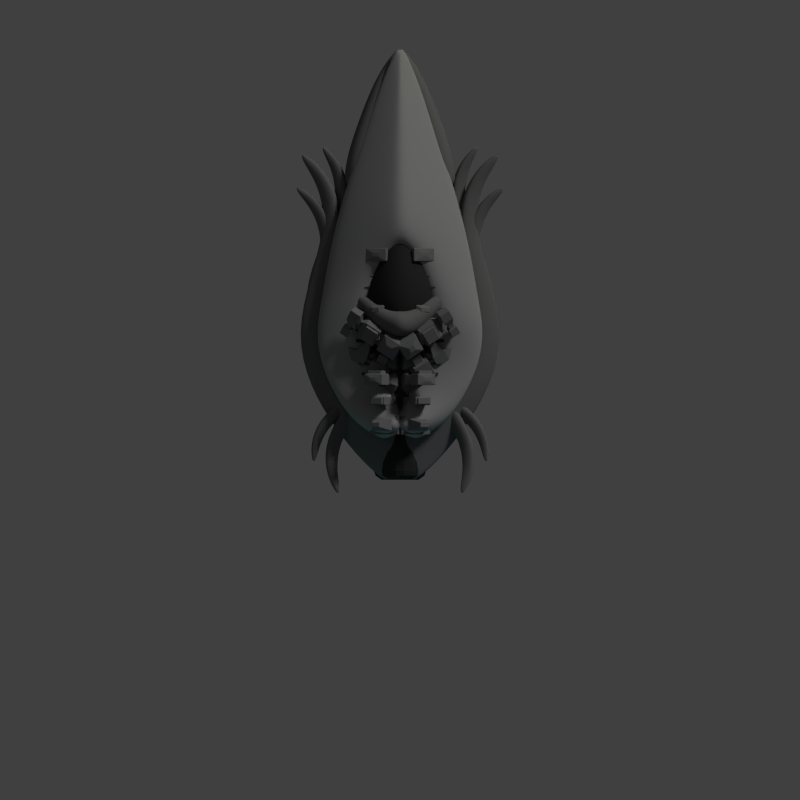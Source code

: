 # Source: gascraft.blend  (saved by Blender 2.69.0; exported with 4.5.12 LTS)
import bpy
from mathutils import Matrix  # noqa: F401  (used for matrix-valued properties, if any)

bpy.ops.wm.read_factory_settings(use_empty=True)
scene = bpy.context.scene
scene.name = 'Scene'

# ---- collections
col_collection_1 = bpy.data.collections.new('Collection 1'); scene.collection.children.link(col_collection_1)

# ---- materials (node trees are filled in below, after node groups)
mat_material = bpy.data.materials.new('Material')
mat_material.alpha_threshold = 0.0
mat_material.use_transparent_shadow = False
mat_material.diffuse_color = (0.1282, 0.1282, 0.1282, 1.0)
mat_material.roughness = 0.5
mat_material.specular_intensity = 0.6084
mat_material.line_color = (0.0, 0.0, 0.0, 1.0)
mat_material_002 = bpy.data.materials.new('Material.002')
mat_material_002.alpha_threshold = 0.0
mat_material_002.use_transparent_shadow = False
mat_material_002.diffuse_color = (0.1473, 0.1473, 0.1473, 1.0)
mat_material_002.roughness = 0.5
mat_material_002.specular_intensity = 0.2349
mat_material_002.line_color = (0.0, 0.0, 0.0, 1.0)
mat_material_001 = bpy.data.materials.new('Material.001')
mat_material_001.alpha_threshold = 0.0
mat_material_001.use_transparent_shadow = False
mat_material_001.diffuse_color = (0.04696, 0.04696, 0.04696, 1.0)
mat_material_001.roughness = 0.5
mat_material_001.specular_intensity = 0.4398
mat_material_001.line_color = (0.0, 0.0, 0.0, 1.0)
mat_material_003 = bpy.data.materials.new('Material.003')
mat_material_003.alpha_threshold = 0.0
mat_material_003.use_transparent_shadow = False
mat_material_003.diffuse_color = (0.02721, 0.02721, 0.02721, 1.0)
mat_material_003.roughness = 0.5
mat_material_003.specular_intensity = 0.03012
mat_material_003.line_color = (0.0, 0.0, 0.0, 1.0)
mat_material_004 = bpy.data.materials.new('Material.004')
mat_material_004.alpha_threshold = 0.0
mat_material_004.use_transparent_shadow = False
mat_material_004.diffuse_color = (0.2738, 0.2738, 0.2738, 1.0)
mat_material_004.roughness = 0.5
mat_material_004.line_color = (0.0, 0.0, 0.0, 1.0)

# ---- material node trees

# ---- world
world_world = bpy.data.worlds.new('World'); scene.world = world_world
world_world.color = (0.05088, 0.05088, 0.05088)
world_world.use_sun_shadow = False
world_world.sun_shadow_jitter_overblur = 0.0
world_world.cycles.sampling_method = 'MANUAL'
world_world.cycles.sample_map_resolution = 256

# ---- cameras
cam_camera = bpy.data.cameras.new('Camera')
cam_camera.type = 'ORTHO'
cam_camera.clip_end = 100.0
cam_camera.lens = 35.0
cam_camera.sensor_width = 32.0
cam_camera.sensor_height = 18.0
cam_camera.ortho_scale = 18.1
cam_camera.dof.focus_distance = 0.0
cam_camera.dof.aperture_fstop = 128.0

# ---- lights
light_point_000 = bpy.data.lights.new('Point.000', 'POINT')
light_point_000.color = (0.8, 0.8771, 1.0)
light_point_000.transmission_factor = 0.0
light_point_000.energy = 100.0
light_point_000.shadow_buffer_clip_start = 0.5
light_point_000.shadow_soft_size = 0.1
light_point_000.shadow_maximum_resolution = 0.006
light_point_000.use_absolute_resolution = True
light_point_000.cycles.use_multiple_importance_sampling = False
light_point_004 = bpy.data.lights.new('Point.004', 'POINT')
light_point_004.color = (1.0, 0.9168, 0.0)
light_point_004.transmission_factor = 0.0
light_point_004.energy = 100.0
light_point_004.shadow_buffer_clip_start = 0.5
light_point_004.shadow_soft_size = 0.1
light_point_004.shadow_maximum_resolution = 0.006
light_point_004.use_absolute_resolution = True
light_point_004.cycles.use_multiple_importance_sampling = False
light_point_002 = bpy.data.lights.new('Point.002', 'POINT')
light_point_002.color = (0.0, 1.0, 0.432)
light_point_002.transmission_factor = 0.0
light_point_002.energy = 100.0
light_point_002.shadow_buffer_clip_start = 0.5
light_point_002.shadow_soft_size = 0.1
light_point_002.shadow_maximum_resolution = 0.006
light_point_002.use_absolute_resolution = True
light_point_002.cycles.use_multiple_importance_sampling = False
light_point_001 = bpy.data.lights.new('Point.001', 'POINT')
light_point_001.color = (0.0, 0.2824, 1.0)
light_point_001.transmission_factor = 0.0
light_point_001.energy = 100.0
light_point_001.shadow_buffer_clip_start = 0.5
light_point_001.shadow_soft_size = 0.1
light_point_001.shadow_maximum_resolution = 0.006
light_point_001.use_absolute_resolution = True
light_point_001.cycles.use_multiple_importance_sampling = False
light_sun = bpy.data.lights.new('Sun', 'SUN')
light_sun.transmission_factor = 0.0
light_sun.angle = 0.1993
light_sun.energy = 1.5
light_sun.shadow_buffer_clip_start = 0.5
light_sun.shadow_soft_size = 0.1
light_sun.shadow_cascade_max_distance = 1000.0
light_sun.cycles.use_multiple_importance_sampling = False

# ---- meshes
me_cube_019 = bpy.data.meshes.new('Cube.019')
me_cube_019.from_pydata([(-0.8624, -1.727, -0.6279), (-0.9276, -0.6603, -0.5231), (0.1369, -1.269, -1.091), (-0.4495, -2.046, -1.042), (-0.8609, -1.704, -0.5069), (-0.9038, -0.6582, -0.4022), (0.3292, -1.252, -0.1147), (-0.4368, -1.862, -0.06515), (-0.7786, -0.601, -0.5368), (0.07276, -1.088, -0.9909), (-0.7596, -0.5994, -0.4401), (0.2265, -1.074, -0.2102), (-0.3315, -3.403, -0.3738), (0.2205, -3.162, -0.6726), (-0.3307, -3.391, -0.3097), (0.2272, -3.064, -0.1557), (1.677, -4.046, -0.3834), (1.998, -4.052, -0.6328), (1.678, -4.034, -0.3194), (2.005, -3.954, -0.1159), (1.884, -5.181, -0.1977), (2.039, -5.175, -0.2606), (1.884, -5.178, -0.183), (2.041, -5.152, -0.1415)], [], [(4, 5, 1, 0), (2, 1, 8, 9), (6, 7, 3, 2), (0, 3, 13, 12), (0, 1, 2, 3), (7, 6, 5, 4), (10, 11, 9, 8), (6, 2, 9, 11), (5, 6, 11, 10), (1, 5, 10, 8), (12, 13, 17, 16), (7, 4, 14, 15), (3, 7, 15, 13), (4, 0, 12, 14), (16, 17, 21, 20), (15, 14, 18, 19), (13, 15, 19, 17), (14, 12, 16, 18), (23, 22, 20, 21), (19, 18, 22, 23), (17, 19, 23, 21), (18, 16, 20, 22)])
me_cube_019.polygons.foreach_set('use_smooth', [True] * 22)
me_cube_019.materials.append(mat_material)
me_cube_019.use_remesh_preserve_volume = False
me_cube_019.use_remesh_preserve_attributes = False
me_cube_019.use_mirror_vertex_groups = False
me_cube_019.update()
me_cube_018 = bpy.data.meshes.new('Cube.018')
me_cube_018.from_pydata([(-0.06648, -0.8126, -0.6651), (0.3703, 0.3787, -0.5407), (1.238, -0.7902, -1.215), (0.2307, -1.356, -1.157), (-0.0539, -0.7885, -0.5215), (0.3972, 0.3696, -0.3971), (1.455, -0.8633, -0.05585), (0.3323, -1.162, 0.002939), (0.5606, 0.3722, -0.557), (1.255, -0.5626, -1.096), (0.5821, 0.3649, -0.4422), (1.428, -0.6211, -0.1693), (-0.2864, -2.888, -0.3634), (0.4285, -2.888, -0.7182), (-0.2798, -2.875, -0.2874), (0.4822, -2.785, -0.1045), (1.592, -4.544, -0.3749), (1.938, -4.702, -0.6709), (1.598, -4.531, -0.2989), (1.992, -4.599, -0.05728), (1.277, -5.876, -0.1545), (1.449, -5.943, -0.2291), (1.278, -5.873, -0.1369), (1.461, -5.919, -0.08764)], [], [(4, 5, 1, 0), (2, 1, 8, 9), (6, 7, 3, 2), (0, 3, 13, 12), (0, 1, 2, 3), (7, 6, 5, 4), (10, 11, 9, 8), (6, 2, 9, 11), (5, 6, 11, 10), (1, 5, 10, 8), (12, 13, 17, 16), (7, 4, 14, 15), (3, 7, 15, 13), (4, 0, 12, 14), (16, 17, 21, 20), (15, 14, 18, 19), (13, 15, 19, 17), (14, 12, 16, 18), (23, 22, 20, 21), (19, 18, 22, 23), (17, 19, 23, 21), (18, 16, 20, 22)])
me_cube_018.polygons.foreach_set('use_smooth', [True] * 22)
me_cube_018.materials.append(mat_material)
me_cube_018.use_remesh_preserve_volume = False
me_cube_018.use_remesh_preserve_attributes = False
me_cube_018.use_mirror_vertex_groups = False
me_cube_018.update()
me_cube_017 = bpy.data.meshes.new('Cube.017')
me_cube_017.from_pydata([(1.077, -3.545, -0.6651), (0.09823, -4.353, -0.5407), (-0.06011, -2.905, -1.215), (1.096, -2.926, -1.157), (1.054, -3.56, -0.5215), (0.0796, -4.331, -0.3971), (-0.2106, -2.732, -0.05585), (0.9094, -3.043, 0.002939), (-0.06266, -4.251, -0.557), (-0.1893, -3.093, -1.096), (-0.07756, -4.234, -0.4422), (-0.3096, -2.955, -0.1693), (2.315, -1.866, -0.3634), (1.699, -1.504, -0.7182), (2.303, -1.874, -0.2874), (1.6, -1.566, -0.1045), (1.532, 0.5121, -0.3749), (1.312, 0.8239, -0.6709), (1.52, 0.5044, -0.2989), (1.214, 0.7621, -0.05728), (2.477, 1.502, -0.1545), (2.362, 1.648, -0.2291), (2.474, 1.501, -0.1369), (2.34, 1.633, -0.08764)], [], [(4, 5, 1, 0), (2, 1, 8, 9), (6, 7, 3, 2), (0, 3, 13, 12), (0, 1, 2, 3), (7, 6, 5, 4), (10, 11, 9, 8), (6, 2, 9, 11), (5, 6, 11, 10), (1, 5, 10, 8), (12, 13, 17, 16), (7, 4, 14, 15), (3, 7, 15, 13), (4, 0, 12, 14), (16, 17, 21, 20), (15, 14, 18, 19), (13, 15, 19, 17), (14, 12, 16, 18), (23, 22, 20, 21), (19, 18, 22, 23), (17, 19, 23, 21), (18, 16, 20, 22)])
me_cube_017.polygons.foreach_set('use_smooth', [True] * 22)
me_cube_017.materials.append(mat_material)
me_cube_017.use_remesh_preserve_volume = False
me_cube_017.use_remesh_preserve_attributes = False
me_cube_017.use_mirror_vertex_groups = False
me_cube_017.update()
me_cube_016 = bpy.data.meshes.new('Cube.016')
me_cube_016.from_pydata([(1.655, -3.79, -0.6655), (0.8826, -4.799, -0.5408), (0.4007, -3.422, -1.216), (1.533, -3.181, -1.158), (1.636, -3.809, -0.5216), (0.8595, -4.782, -0.3971), (0.2148, -3.288, -0.05522), (1.378, -3.337, 0.003665), (0.7026, -4.736, -0.5572), (0.3172, -3.635, -1.097), (0.6841, -4.723, -0.4422), (0.1685, -3.527, -0.1689), (2.484, -1.871, -0.3633), (1.8, -1.657, -0.7186), (2.474, -1.881, -0.2872), (1.718, -1.74, -0.104), (1.181, 0.2724, -0.3748), (0.8968, 0.5271, -0.6713), (1.171, 0.2621, -0.2987), (0.8147, 0.4445, -0.05666), (1.879, 1.453, -0.154), (1.735, 1.568, -0.2288), (1.877, 1.45, -0.1364), (1.716, 1.549, -0.08707)], [], [(4, 5, 1, 0), (2, 1, 8, 9), (6, 7, 3, 2), (0, 3, 13, 12), (0, 1, 2, 3), (7, 6, 5, 4), (10, 11, 9, 8), (6, 2, 9, 11), (5, 6, 11, 10), (1, 5, 10, 8), (12, 13, 17, 16), (7, 4, 14, 15), (3, 7, 15, 13), (4, 0, 12, 14), (16, 17, 21, 20), (15, 14, 18, 19), (13, 15, 19, 17), (14, 12, 16, 18), (23, 22, 20, 21), (19, 18, 22, 23), (17, 19, 23, 21), (18, 16, 20, 22)])
me_cube_016.polygons.foreach_set('use_smooth', [True] * 22)
me_cube_016.materials.append(mat_material)
me_cube_016.use_remesh_preserve_volume = False
me_cube_016.use_remesh_preserve_attributes = False
me_cube_016.use_mirror_vertex_groups = False
me_cube_016.update()
me_cube_015 = bpy.data.meshes.new('Cube.015')
me_cube_015.from_pydata([(1.458, -5.126, -0.6849), (0.3846, -6.267, -0.5312), (-0.03442, -4.519, -1.363), (1.384, -4.365, -1.292), (1.432, -5.147, -0.5075), (0.3585, -6.244, -0.354), (-0.2456, -4.331, 0.06745), (1.175, -4.536, 0.14), (0.1717, -6.168, -0.5514), (-0.1634, -4.77, -1.217), (0.1508, -6.149, -0.4096), (-0.3323, -4.619, -0.07262), (2.714, -2.877, -0.3123), (1.902, -2.529, -0.7504), (2.7, -2.888, -0.2185), (1.791, -2.62, 0.007372), (1.384, -0.08545, -0.3265), (1.067, 0.2624, -0.692), (1.37, -0.09672, -0.2326), (0.9559, 0.1714, 0.06568), (2.387, 1.275, -0.05431), (2.225, 1.435, -0.1465), (2.384, 1.272, -0.03267), (2.199, 1.414, 0.0282)], [], [(4, 5, 1, 0), (2, 1, 8, 9), (6, 7, 3, 2), (0, 3, 13, 12), (0, 1, 2, 3), (7, 6, 5, 4), (10, 11, 9, 8), (6, 2, 9, 11), (5, 6, 11, 10), (1, 5, 10, 8), (12, 13, 17, 16), (7, 4, 14, 15), (3, 7, 15, 13), (4, 0, 12, 14), (16, 17, 21, 20), (15, 14, 18, 19), (13, 15, 19, 17), (14, 12, 16, 18), (23, 22, 20, 21), (19, 18, 22, 23), (17, 19, 23, 21), (18, 16, 20, 22)])
me_cube_015.polygons.foreach_set('use_smooth', [True] * 22)
me_cube_015.materials.append(mat_material)
me_cube_015.use_remesh_preserve_volume = False
me_cube_015.use_remesh_preserve_attributes = False
me_cube_015.use_mirror_vertex_groups = False
me_cube_015.update()
me_cube_014 = bpy.data.meshes.new('Cube.014')
me_cube_014.from_pydata([(-0.3452, -0.247, -0.3535), (-0.3452, 0.0444, -0.3535), (0.1096, 0.0444, -0.1502), (0.1096, -0.247, -0.1502), (-0.5485, -0.247, 0.1013), (-0.5485, 0.0444, 0.1013), (-0.09372, 0.0444, 0.3046), (-0.09372, -0.247, 0.3046), (-0.5148, -0.1788, 0.3119), (-0.5148, -0.0239, 0.3119), (-0.2731, -0.0239, 0.4199), (-0.2731, -0.1788, 0.4199), (-0.5633, -0.1788, 0.4205), (-0.5633, -0.0239, 0.4205), (-0.3217, -0.0239, 0.5285), (-0.3217, -0.1788, 0.5285), (-0.6429, -0.2298, 0.3849), (-0.6429, 0.02711, 0.3849), (-0.2421, 0.02711, 0.5641), (-0.2421, -0.2298, 0.5641), (-0.8031, -0.2298, 0.7433), (-0.8031, 0.02711, 0.7433), (-0.4023, 0.02711, 0.9225), (-0.4023, -0.2298, 0.9225), (-0.3127, -0.247, -0.2685), (0.02455, -0.247, -0.1177), (-0.4635, -0.247, 0.06881), (-0.1262, -0.247, 0.2196), (-0.3127, -0.3236, -0.2685), (0.02455, -0.3236, -0.1177), (-0.4635, -0.3236, 0.06881), (-0.1262, -0.3236, 0.2196), (-0.3479, -0.3236, -0.3605), (0.1166, -0.3236, -0.1529), (-0.5555, -0.3236, 0.104), (-0.09104, -0.3236, 0.3116), (-0.3479, -0.6159, -0.3605), (0.1166, -0.6159, -0.1529), (-0.5555, -0.6159, 0.104), (-0.09104, -0.6159, 0.3116), (-0.2909, -0.7968, -0.2112), (-0.03271, -0.7968, -0.09583), (-0.4063, -0.7968, 0.04692), (-0.1481, -0.7968, 0.1623), (-0.2909, -0.943, -0.2112), (-0.03271, -0.943, -0.09583), (-0.4063, -0.943, 0.04692), (-0.1481, -0.943, 0.1623), (-0.3107, -0.943, -0.2632), (0.01927, -0.943, -0.1157), (-0.4582, -0.943, 0.06679), (-0.1282, -0.943, 0.2143), (-0.3107, -1.152, -0.2632), (0.01927, -1.152, -0.1157), (-0.4582, -1.152, 0.06679), (-0.1282, -1.152, 0.2143), (-0.2538, -1.152, -0.1142), (-0.1298, -1.152, -0.05874), (-0.3092, -1.152, 0.009833), (-0.1852, -1.152, 0.06526), (-0.2538, -1.507, -0.1142), (-0.1298, -1.507, -0.05874), (-0.3092, -1.507, 0.009833), (-0.1852, -1.507, 0.06526), (-0.3692, -1.507, -0.4162), (0.1723, -1.507, -0.1742), (-0.6112, -1.507, 0.1253), (-0.06976, -1.507, 0.3673), (-0.3692, -1.848, -0.4162), (0.1723, -1.848, -0.1742), (-0.6112, -1.848, 0.1253), (-0.06976, -1.848, 0.3673), (-0.2963, -1.848, -0.2255), (-0.01844, -1.848, -0.1013), (-0.4205, -1.848, 0.05238), (-0.1426, -1.848, 0.1766), (-0.2963, -1.917, -0.2255), (-0.01844, -1.917, -0.1013), (-0.4205, -1.917, 0.05238), (-0.1426, -1.917, 0.1766), (-0.3311, -1.917, -0.3166), (0.0727, -1.917, -0.1361), (-0.5117, -1.917, 0.08721), (-0.1078, -1.917, 0.2677), (-0.3311, -2.175, -0.3166), (0.0727, -2.175, -0.1361), (-0.5117, -2.175, 0.08721), (-0.1078, -2.175, 0.2677), (-0.2568, -2.432, -0.1221), (-0.1219, -2.432, -0.06176), (-0.3171, -2.432, 0.01285), (-0.1822, -2.432, 0.07315), (-0.2568, -2.509, -0.1221), (-0.1219, -2.509, -0.06176), (-0.3171, -2.509, 0.01285), (-0.1822, -2.509, 0.07315), (-0.2892, -2.509, -0.2069), (-0.03706, -2.509, -0.09417), (-0.4019, -2.509, 0.04526), (-0.1498, -2.509, 0.158), (-0.2892, -2.662, -0.2069), (-0.03706, -2.662, -0.09417), (-0.4019, -2.662, 0.04526), (-0.1498, -2.662, 0.158), (-0.3429, -2.78, -0.3473), (0.1034, -2.78, -0.1478), (-0.5423, -2.78, 0.09892), (-0.0961, -2.78, 0.2984), (-0.3429, -3.066, -0.3473), (0.1034, -3.066, -0.1478), (-0.5423, -3.066, 0.09892), (-0.0961, -3.066, 0.2984), (-0.2764, -3.281, -0.1733), (-0.07067, -3.281, -0.08133), (-0.3683, -3.281, 0.03242), (-0.1626, -3.281, 0.1244), (-0.2764, -3.386, -0.1733), (-0.07067, -3.386, -0.08133), (-0.3683, -3.386, 0.03242), (-0.1626, -3.386, 0.1244), (-0.3874, -3.386, -0.4639), (0.2199, -3.386, -0.1924), (-0.6589, -3.386, 0.1435), (-0.05155, -3.386, 0.415), (-0.3874, -3.796, -0.4639), (0.2199, -3.796, -0.1924), (-0.6589, -3.796, 0.1435), (-0.05155, -3.796, 0.415), (-0.336, -3.796, -0.3294), (0.08548, -3.796, -0.141), (-0.5244, -3.796, 0.09209), (-0.1029, -3.796, 0.2805), (-0.336, -3.845, -0.3294), (0.08548, -3.845, -0.141), (-0.5244, -3.845, 0.09209), (-0.1029, -3.845, 0.2805), (-0.2618, -4.005, -0.1351), (-0.1089, -4.005, -0.06673), (-0.3301, -4.005, 0.01782), (-0.1772, -4.005, 0.08616), (-0.2618, -4.165, -0.1351), (-0.1089, -4.165, -0.06673), (-0.3301, -4.165, 0.01782), (-0.1772, -4.165, 0.08616), (-0.332, -4.165, -0.319), (0.07506, -4.165, -0.137), (-0.514, -4.165, 0.08811), (-0.1069, -4.165, 0.2701), (-0.332, -4.423, -0.319), (0.07506, -4.423, -0.137), (-0.514, -4.423, 0.08811), (-0.1069, -4.423, 0.2701), (-0.2723, -4.481, -0.1626), (-0.0813, -4.481, -0.07726), (-0.3577, -4.481, 0.02835), (-0.1667, -4.481, 0.1137), (-0.2823, 0.2184, -0.189), (-0.05498, 0.2184, -0.08732), (-0.384, 0.2184, 0.03841), (-0.1566, 0.2184, 0.14), (-0.2823, 0.2949, -0.189), (-0.05498, 0.2949, -0.08732), (-0.384, 0.2949, 0.03841), (-0.1566, 0.2949, 0.14), (-0.309, 0.2949, -0.2586), (0.01464, 0.2949, -0.1139), (-0.4536, 0.2949, 0.06502), (-0.13, 0.2949, 0.2097), (-0.309, 0.4759, -0.2586), (0.01464, 0.4759, -0.1139), (-0.4536, 0.4759, 0.06502), (-0.13, 0.4759, 0.2097), (-0.2802, 0.4759, -0.1833), (-0.06066, 0.4759, -0.08515), (-0.3783, 0.4759, 0.03624), (-0.1588, 0.4759, 0.1344), (-0.2802, 0.5316, -0.1833), (-0.06066, 0.5316, -0.08515), (-0.3783, 0.5316, 0.03624), (-0.1588, 0.5316, 0.1344), (-0.3134, 0.5316, -0.2702), (0.02626, 0.5316, -0.1184), (-0.4652, 0.5316, 0.06946), (-0.1256, 0.5316, 0.2213), (-0.3134, 0.7195, -0.2702), (0.02626, 0.7195, -0.1184), (-0.4652, 0.7195, 0.06946), (-0.1256, 0.7195, 0.2213), (-0.3946, 0.7195, -0.4827), (0.2388, 0.7195, -0.1996), (-0.6778, 0.7195, 0.1507), (-0.04433, 0.7195, 0.4338), (-0.3946, 1.13, -0.4827), (0.2388, 1.13, -0.1996), (-0.6778, 1.13, 0.1507), (-0.04433, 1.13, 0.4338), (-0.5688, 0.7901, 0.1994), (-0.1532, 0.7901, 0.3851), (-0.5688, 1.059, 0.1994), (-0.1532, 1.059, 0.3851), (-0.6222, 0.7901, 0.3188), (-0.2066, 0.7901, 0.5046), (-0.6222, 1.059, 0.3188), (-0.2066, 1.059, 0.5046), (-0.6429, 0.8679, 0.6875), (-0.4675, 0.8679, 0.7659), (-0.6429, 0.9816, 0.6875), (-0.4675, 0.9816, 0.7659), (-0.3993, 0.3253, 0.0893), (-0.1843, 0.3253, 0.1854), (-0.3993, 0.4455, 0.0893), (-0.1843, 0.4455, 0.1854), (-0.4867, 0.3253, 0.2848), (-0.2717, 0.3253, 0.3809), (-0.4867, 0.4455, 0.2848), (-0.2717, 0.4455, 0.3809), (-0.549, 0.2905, 0.2569), (-0.2094, 0.2905, 0.4087), (-0.549, 0.4804, 0.2569), (-0.2094, 0.4804, 0.4087), (-0.6946, 0.2905, 0.5827), (-0.355, 0.2905, 0.7346), (-0.6946, 0.4804, 0.5827), (-0.355, 0.4804, 0.7346), (-0.462, -0.416, 0.2891), (-0.2914, -0.416, 0.3654), (-0.462, -0.5235, 0.2891), (-0.2914, -0.5235, 0.3654), (-0.5157, -1.02, 0.5232), (-0.43, -1.02, 0.5615), (-0.5157, -1.074, 0.5232), (-0.43, -1.074, 0.5615), (-0.5719, -0.9847, 0.4981), (-0.3738, -0.9847, 0.5867), (-0.5719, -1.11, 0.4981), (-0.3738, -1.11, 0.5867), (-0.6593, -0.9847, 0.6936), (-0.4612, -0.9847, 0.7822), (-0.6593, -1.11, 0.6936), (-0.4612, -1.11, 0.7822), (-0.611, -0.2298, 0.4561), (-0.3164, -0.2298, 0.5878), (-0.7288, -0.2298, 0.7195), (-0.4342, -0.2298, 0.8512), (-0.611, -0.2994, 0.4561), (-0.3164, -0.2994, 0.5878), (-0.7288, -0.2994, 0.7195), (-0.4342, -0.2994, 0.8512), (-0.4606, -1.602, 0.1926), (-0.2204, -1.602, 0.3), (-0.4606, -1.753, 0.1926), (-0.2204, -1.753, 0.3), (-0.4994, -1.602, 0.2795), (-0.2593, -1.602, 0.3868), (-0.4994, -1.753, 0.2795), (-0.2593, -1.753, 0.3868), (-0.5484, -1.571, 0.2576), (-0.2103, -1.571, 0.4087), (-0.5484, -1.784, 0.2576), (-0.2103, -1.784, 0.4087), (-0.6989, -1.571, 0.5943), (-0.3608, -1.571, 0.7454), (-0.6989, -1.784, 0.5943), (-0.3608, -1.784, 0.7454), (-0.6463, -1.625, 0.709), (-0.4813, -1.625, 0.7827), (-0.6463, -1.729, 0.709), (-0.4813, -1.729, 0.7827), (-0.3759, -2.004, 0.1479), (-0.2435, -2.004, 0.2071), (-0.3759, -2.088, 0.1479), (-0.2435, -2.088, 0.2071), (-0.5361, -2.004, 0.5063), (-0.4037, -2.004, 0.5655), (-0.5361, -2.088, 0.5063), (-0.4037, -2.088, 0.5655), (-0.4147, -2.557, 0.2871), (-0.3214, -2.557, 0.3288), (-0.4147, -2.614, 0.2871), (-0.3214, -2.614, 0.3288), (-0.4581, -2.834, 0.1366), (-0.1803, -2.834, 0.2607), (-0.4581, -3.012, 0.1366), (-0.1803, -3.012, 0.2607), (-0.4969, -2.834, 0.2235), (-0.2192, -2.834, 0.3476), (-0.4969, -3.012, 0.2235), (-0.2192, -3.012, 0.3476), (-0.589, -2.775, 0.1823), (-0.1271, -2.775, 0.3888), (-0.589, -3.071, 0.1823), (-0.1271, -3.071, 0.3888), (-0.7784, -2.775, 0.6058), (-0.3164, -2.775, 0.8123), (-0.7784, -3.071, 0.6058), (-0.3164, -3.071, 0.8123), (-0.5589, -3.453, 0.1881), (-0.1515, -3.453, 0.3703), (-0.5589, -3.729, 0.1881), (-0.1515, -3.729, 0.3703), (-0.656, -3.453, 0.4054), (-0.2486, -3.453, 0.5875), (-0.656, -3.729, 0.4054), (-0.2486, -3.729, 0.5875), (-0.6217, -2.882, 0.702), (-0.4925, -2.882, 0.7597), (-0.6217, -2.964, 0.702), (-0.4925, -2.964, 0.7597), (-0.6765, -0.1393, 0.839), (-0.6765, -0.06335, 0.839), (-0.558, -0.06335, 0.8919), (-0.558, -0.1393, 0.8919), (-0.6566, 0.3117, 0.5998), (-0.3931, 0.3117, 0.7175), (-0.6566, 0.4591, 0.5998), (-0.3931, 0.4591, 0.7175), (-0.676, 0.3117, 0.6432), (-0.4125, 0.3117, 0.761), (-0.676, 0.4591, 0.6432), (-0.4125, 0.4591, 0.761), (-0.6011, -3.49, 0.4299), (-0.3035, -3.49, 0.563), (-0.6011, -3.692, 0.4299), (-0.3035, -3.692, 0.563), (-0.6206, -3.49, 0.4734), (-0.3229, -3.49, 0.6064), (-0.6206, -3.692, 0.4734), (-0.3229, -3.692, 0.6064), (-0.4117, -4.251, 0.2251), (-0.2773, -4.251, 0.2852), (-0.4117, -4.336, 0.2251), (-0.2773, -4.336, 0.2852)], [], [(4, 5, 1, 0), (2, 1, 156, 157), (6, 7, 3, 2), (0, 3, 25, 24), (0, 1, 2, 3), (4, 7, 11, 8), (8, 11, 15, 12), (7, 6, 10, 11), (6, 5, 9, 10), (5, 4, 8, 9), (12, 15, 19, 16), (11, 10, 14, 15), (10, 9, 13, 14), (9, 8, 12, 13), (19, 23, 243, 241), (15, 14, 18, 19), (14, 13, 17, 18), (13, 12, 16, 17), (20, 23, 311, 308), (19, 18, 22, 23), (18, 17, 21, 22), (17, 16, 20, 21), (24, 25, 29, 28), (7, 4, 26, 27), (3, 7, 27, 25), (4, 0, 24, 26), (28, 29, 33, 32), (27, 26, 30, 31), (25, 27, 31, 29), (26, 24, 28, 30), (32, 33, 37, 36), (31, 30, 34, 35), (29, 31, 35, 33), (30, 28, 32, 34), (36, 37, 41, 40), (34, 38, 226, 224), (33, 35, 39, 37), (34, 32, 36, 38), (40, 41, 45, 44), (39, 38, 42, 43), (37, 39, 43, 41), (38, 36, 40, 42), (44, 45, 49, 48), (43, 42, 46, 47), (41, 43, 47, 45), (42, 40, 44, 46), (48, 49, 53, 52), (47, 46, 50, 51), (45, 47, 51, 49), (46, 44, 48, 50), (52, 53, 57, 56), (50, 54, 230, 228), (49, 51, 55, 53), (50, 48, 52, 54), (56, 57, 61, 60), (55, 54, 58, 59), (53, 55, 59, 57), (54, 52, 56, 58), (60, 61, 65, 64), (59, 58, 62, 63), (57, 59, 63, 61), (58, 56, 60, 62), (64, 65, 69, 68), (63, 62, 66, 67), (61, 63, 67, 65), (62, 60, 64, 66), (68, 69, 73, 72), (66, 70, 250, 248), (65, 67, 71, 69), (66, 64, 68, 70), (72, 73, 77, 76), (71, 70, 74, 75), (69, 71, 75, 73), (70, 68, 72, 74), (76, 77, 81, 80), (75, 74, 78, 79), (73, 75, 79, 77), (74, 72, 76, 78), (80, 81, 85, 84), (79, 78, 82, 83), (77, 79, 83, 81), (78, 76, 80, 82), (84, 85, 89, 88), (82, 86, 270, 268), (81, 83, 87, 85), (82, 80, 84, 86), (88, 89, 93, 92), (87, 86, 90, 91), (85, 87, 91, 89), (86, 84, 88, 90), (92, 93, 97, 96), (91, 90, 94, 95), (89, 91, 95, 93), (90, 88, 92, 94), (96, 97, 101, 100), (95, 94, 98, 99), (93, 95, 99, 97), (94, 92, 96, 98), (100, 101, 105, 104), (98, 102, 278, 276), (97, 99, 103, 101), (98, 96, 100, 102), (104, 105, 109, 108), (103, 102, 106, 107), (101, 103, 107, 105), (102, 100, 104, 106), (108, 109, 113, 112), (106, 110, 282, 280), (105, 107, 111, 109), (106, 104, 108, 110), (112, 113, 117, 116), (111, 110, 114, 115), (109, 111, 115, 113), (110, 108, 112, 114), (116, 117, 121, 120), (115, 114, 118, 119), (113, 115, 119, 117), (114, 112, 116, 118), (120, 121, 125, 124), (119, 118, 122, 123), (117, 119, 123, 121), (118, 116, 120, 122), (124, 125, 129, 128), (122, 126, 298, 296), (121, 123, 127, 125), (122, 120, 124, 126), (128, 129, 133, 132), (127, 126, 130, 131), (125, 127, 131, 129), (126, 124, 128, 130), (132, 133, 137, 136), (131, 130, 134, 135), (129, 131, 135, 133), (130, 128, 132, 134), (136, 137, 141, 140), (135, 134, 138, 139), (133, 135, 139, 137), (134, 132, 136, 138), (140, 141, 145, 144), (139, 138, 142, 143), (137, 139, 143, 141), (138, 136, 140, 142), (144, 145, 149, 148), (143, 142, 146, 147), (141, 143, 147, 145), (142, 140, 144, 146), (148, 149, 153, 152), (146, 150, 330, 328), (145, 147, 151, 149), (146, 144, 148, 150), (155, 154, 152, 153), (151, 150, 154, 155), (149, 151, 155, 153), (150, 148, 152, 154), (157, 156, 160, 161), (6, 2, 157, 159), (5, 6, 159, 158), (1, 5, 158, 156), (161, 160, 164, 165), (159, 157, 161, 163), (158, 159, 163, 162), (156, 158, 162, 160), (165, 164, 168, 169), (163, 161, 165, 167), (162, 163, 167, 166), (160, 162, 166, 164), (169, 168, 172, 173), (167, 165, 169, 171), (170, 166, 208, 210), (164, 166, 170, 168), (173, 172, 176, 177), (171, 169, 173, 175), (170, 171, 175, 174), (168, 170, 174, 172), (177, 176, 180, 181), (175, 173, 177, 179), (174, 175, 179, 178), (172, 174, 178, 176), (181, 180, 184, 185), (179, 177, 181, 183), (178, 179, 183, 182), (176, 178, 182, 180), (185, 184, 188, 189), (183, 181, 185, 187), (182, 183, 187, 186), (180, 182, 186, 184), (189, 188, 192, 193), (187, 185, 189, 191), (186, 187, 191, 190), (184, 186, 190, 188), (191, 189, 193, 195), (194, 190, 196, 198), (188, 190, 194, 192), (198, 196, 200, 202), (191, 195, 199, 197), (195, 194, 198, 199), (190, 191, 197, 196), (202, 200, 204, 206), (197, 199, 203, 201), (199, 198, 202, 203), (196, 197, 201, 200), (204, 205, 207, 206), (201, 203, 207, 205), (203, 202, 206, 207), (200, 201, 205, 204), (210, 208, 212, 214), (167, 171, 211, 209), (171, 170, 210, 211), (166, 167, 209, 208), (214, 212, 216, 218), (209, 211, 215, 213), (211, 210, 214, 215), (208, 209, 213, 212), (218, 216, 220, 222), (213, 215, 219, 217), (215, 214, 218, 219), (212, 213, 217, 216), (222, 220, 312, 314), (217, 219, 223, 221), (219, 218, 222, 223), (216, 217, 221, 220), (225, 224, 226, 227), (39, 35, 225, 227), (38, 39, 227, 226), (35, 34, 224, 225), (228, 230, 234, 232), (55, 51, 229, 231), (54, 55, 231, 230), (51, 50, 228, 229), (232, 234, 238, 236), (231, 229, 233, 235), (230, 231, 235, 234), (229, 228, 232, 233), (237, 236, 238, 239), (235, 233, 237, 239), (234, 235, 239, 238), (233, 232, 236, 237), (241, 243, 247, 245), (20, 16, 240, 242), (23, 20, 242, 243), (16, 19, 241, 240), (244, 245, 247, 246), (242, 240, 244, 246), (243, 242, 246, 247), (240, 241, 245, 244), (248, 250, 254, 252), (71, 67, 249, 251), (70, 71, 251, 250), (67, 66, 248, 249), (252, 254, 258, 256), (251, 249, 253, 255), (250, 251, 255, 254), (249, 248, 252, 253), (256, 258, 262, 260), (255, 253, 257, 259), (254, 255, 259, 258), (253, 252, 256, 257), (260, 262, 266, 264), (259, 257, 261, 263), (258, 259, 263, 262), (257, 256, 260, 261), (265, 264, 266, 267), (263, 261, 265, 267), (262, 263, 267, 266), (261, 260, 264, 265), (268, 270, 274, 272), (87, 83, 269, 271), (86, 87, 271, 270), (83, 82, 268, 269), (273, 272, 274, 275), (271, 269, 273, 275), (270, 271, 275, 274), (269, 268, 272, 273), (277, 276, 278, 279), (103, 99, 277, 279), (102, 103, 279, 278), (99, 98, 276, 277), (280, 282, 286, 284), (111, 107, 281, 283), (110, 111, 283, 282), (107, 106, 280, 281), (284, 286, 290, 288), (283, 281, 285, 287), (282, 283, 287, 286), (281, 280, 284, 285), (288, 290, 294, 292), (287, 285, 289, 291), (286, 287, 291, 290), (285, 284, 288, 289), (292, 294, 306, 304), (291, 289, 293, 295), (290, 291, 295, 294), (289, 288, 292, 293), (296, 298, 302, 300), (127, 123, 297, 299), (126, 127, 299, 298), (123, 122, 296, 297), (300, 302, 322, 320), (299, 297, 301, 303), (298, 299, 303, 302), (297, 296, 300, 301), (305, 304, 306, 307), (295, 293, 305, 307), (294, 295, 307, 306), (293, 292, 304, 305), (311, 310, 309, 308), (23, 22, 310, 311), (22, 21, 309, 310), (21, 20, 308, 309), (314, 312, 316, 318), (221, 223, 315, 313), (223, 222, 314, 315), (220, 221, 313, 312), (316, 317, 319, 318), (313, 315, 319, 317), (315, 314, 318, 319), (312, 313, 317, 316), (320, 322, 326, 324), (303, 301, 321, 323), (302, 303, 323, 322), (301, 300, 320, 321), (325, 324, 326, 327), (323, 321, 325, 327), (322, 323, 327, 326), (321, 320, 324, 325), (329, 328, 330, 331), (151, 147, 329, 331), (150, 151, 331, 330), (147, 146, 328, 329)])
me_cube_014.materials.append(mat_material_002)
me_cube_014.use_remesh_preserve_volume = False
me_cube_014.use_remesh_preserve_attributes = False
me_cube_014.use_mirror_vertex_groups = False
me_cube_014.update()
me_cylinder_006 = bpy.data.meshes.new('Cylinder.006')
me_cylinder_006.from_pydata([(-0.9362, -0.8307, 0.1189), (-0.8762, -0.4069, 0.1189), (-1.119, -0.7738, 0.05675), (-1.059, -0.35, 0.05675), (-1.232, -0.7386, -0.106), (-1.172, -0.3148, -0.106), (-1.232, -0.7386, -0.3071), (-1.172, -0.3148, -0.3071), (-1.119, -0.7738, -0.4698), (-1.059, -0.35, -0.4698), (-0.9362, -0.8307, -0.532), (-0.8762, -0.4069, -0.532), (-0.7535, -0.8877, -0.4698), (-0.6935, -0.4639, -0.4698), (-0.6407, -0.9229, -0.3071), (-0.5807, -0.499, -0.3071), (-0.6407, -0.9229, -0.106), (-0.5807, -0.499, -0.106), (-0.7535, -0.8877, 0.05675), (-0.6935, -0.4639, 0.05675), (-1.062, -1.233, 0.04749), (-1.204, -1.189, -0.001021), (-1.292, -1.161, -0.128), (-1.292, -1.161, -0.285), (-1.204, -1.189, -0.412), (-1.062, -1.233, -0.4606), (-0.919, -1.277, -0.412), (-0.8309, -1.305, -0.285), (-0.8309, -1.305, -0.128), (-0.919, -1.277, -0.001021), (-0.3458, 1.295, 0.02932), (-0.4781, 1.336, -0.01573), (-0.5599, 1.361, -0.1337), (-0.5599, 1.361, -0.2794), (-0.4781, 1.336, -0.3973), (-0.3458, 1.295, -0.4424), (-0.2134, 1.253, -0.3973), (-0.1316, 1.228, -0.2794), (-0.1316, 1.228, -0.1337), (-0.2134, 1.253, -0.01573), (0.03309, 1.989, -0.1369), (-0.006, 2.001, -0.1502), (-0.03016, 2.008, -0.185), (-0.03016, 2.008, -0.2281), (-0.006, 2.001, -0.2629), (0.03309, 1.989, -0.2762), (0.07217, 1.976, -0.2629), (0.09633, 1.969, -0.2281), (0.09633, 1.969, -0.185), (0.07217, 1.976, -0.1502)], [], [(0, 1, 3, 2), (2, 3, 5, 4), (4, 5, 7, 6), (6, 7, 9, 8), (8, 9, 11, 10), (10, 11, 13, 12), (12, 13, 15, 14), (14, 15, 17, 16), (1, 19, 39, 30), (18, 19, 1, 0), (16, 17, 19, 18), (18, 0, 20, 29), (20, 21, 22, 23, 24, 25, 26, 27, 28, 29), (16, 18, 29, 28), (14, 16, 28, 27), (12, 14, 27, 26), (10, 12, 26, 25), (8, 10, 25, 24), (6, 8, 24, 23), (4, 6, 23, 22), (2, 4, 22, 21), (0, 2, 21, 20), (30, 39, 49, 40), (19, 17, 38, 39), (17, 15, 37, 38), (15, 13, 36, 37), (13, 11, 35, 36), (11, 9, 34, 35), (9, 7, 33, 34), (7, 5, 32, 33), (5, 3, 31, 32), (3, 1, 30, 31), (41, 40, 49, 48, 47, 46, 45, 44, 43, 42), (39, 38, 48, 49), (38, 37, 47, 48), (37, 36, 46, 47), (36, 35, 45, 46), (35, 34, 44, 45), (34, 33, 43, 44), (33, 32, 42, 43), (32, 31, 41, 42), (31, 30, 40, 41)])
me_cylinder_006.materials.append(mat_material)
me_cylinder_006.use_remesh_preserve_volume = False
me_cylinder_006.use_remesh_preserve_attributes = False
me_cylinder_006.use_mirror_vertex_groups = False
me_cylinder_006.update()
me_cube_013 = bpy.data.meshes.new('Cube.013')
me_cube_013.from_pydata([(-0.004742, -3.115, 0.2939), (-0.3878, -2.866, 0.2533), (-0.1916, -2.526, 0.4898), (0.1915, -2.775, 0.5303), (-0.1632, -3.295, 0.6847), (-0.5462, -3.047, 0.6442), (-0.35, -2.706, 0.8807), (0.03304, -2.955, 0.9212), (-0.3818, -2.841, 0.3529), (-0.2479, -2.609, 0.5143), (-0.4899, -2.964, 0.6197), (-0.356, -2.732, 0.781), (-0.4653, -2.787, 0.3441), (-0.3314, -2.554, 0.5055), (-0.5734, -2.91, 0.6108), (-0.4395, -2.677, 0.7722), (-0.4703, -2.808, 0.26), (-0.2838, -2.485, 0.4848), (-0.6209, -2.979, 0.6316), (-0.4344, -2.656, 0.8563), (-0.7937, -2.598, 0.2258), (-0.6072, -2.274, 0.4505), (-0.9443, -2.769, 0.5973), (-0.7578, -2.446, 0.8221), (-0.8987, -2.482, 0.3747), (-0.813, -2.334, 0.478), (-0.9679, -2.561, 0.5455), (-0.8822, -2.412, 0.6489), (-0.9099, -2.361, 0.6395), (-0.8423, -2.244, 0.721), (-0.9645, -2.423, 0.7742), (-0.8969, -2.306, 0.8557), (-0.9135, -2.376, 0.5806), (-0.809, -2.195, 0.7065), (-0.9978, -2.472, 0.7887), (-0.8934, -2.291, 0.9145), (-1.127, -2.237, 0.558), (-1.023, -2.056, 0.6838), (-1.212, -2.333, 0.766), (-1.107, -2.152, 0.8919), (-1.043, -2.468, 0.5535), (-1.087, -2.519, 0.6629), (-1.156, -2.395, 0.5416), (-1.2, -2.446, 0.651), (-1.085, -2.542, 0.5028), (-1.13, -2.592, 0.6121), (-1.198, -2.468, 0.4909), (-1.242, -2.519, 0.6002), (-1.041, -2.548, 0.475), (-1.11, -2.627, 0.6467), (-1.217, -2.433, 0.4563), (-1.287, -2.512, 0.628), (-1.129, -2.702, 0.3684), (-1.199, -2.781, 0.54), (-1.306, -2.587, 0.3497), (-1.375, -2.666, 0.5214), (-0.1955, -3.091, 0.4173), (-0.3087, -3.018, 0.4053), (-0.2423, -3.144, 0.5327), (-0.3554, -3.071, 0.5208), (-0.2383, -3.165, 0.3658), (-0.3514, -3.092, 0.3538), (-0.2851, -3.218, 0.4812), (-0.3982, -3.145, 0.4693), (-0.1802, -3.173, 0.3282), (-0.3755, -3.046, 0.3076), (-0.261, -3.264, 0.5275), (-0.4563, -3.138, 0.5068), (-0.271, -3.33, 0.2188), (-0.4663, -3.203, 0.1981), (-0.3518, -3.422, 0.4181), (-0.5471, -3.295, 0.3974), (-0.1847, -3.341, 0.1629), (-0.5021, -3.135, 0.1293), (-0.316, -3.49, 0.4868), (-0.6334, -3.284, 0.4532), (-0.3449, -3.619, -0.03022), (-0.6624, -3.413, -0.06382), (-0.4762, -3.769, 0.2937), (-0.7937, -3.562, 0.2601), (-0.6357, -3.841, -0.09937), (-0.7383, -3.774, -0.1102), (-0.6781, -3.889, 0.005321), (-0.7807, -3.823, -0.005539), (-0.2275, -3.404, 0.1821), (-0.3202, -3.509, 0.4109), (-0.3407, -3.6, 0.04575), (-0.4334, -3.706, 0.2745), (-0.1649, -3.445, 0.1888), (-0.2576, -3.55, 0.4175), (-0.2781, -3.641, 0.05237), (-0.3708, -3.746, 0.2811), (-0.5863, -3.258, 0.1671), (-0.6418, -3.321, 0.304), (-0.654, -3.376, 0.08545), (-0.7095, -3.439, 0.2223), (-0.6906, -3.191, 0.156), (-0.7461, -3.254, 0.2929), (-0.7583, -3.308, 0.07441), (-0.8138, -3.371, 0.2113), (-0.6453, -3.124, 0.1357), (-0.7416, -3.234, 0.3733), (-0.7628, -3.328, -0.005945), (-0.8591, -3.438, 0.2316), (-0.9061, -2.955, 0.1081), (-1.002, -3.064, 0.3457), (-1.024, -3.159, -0.03354), (-1.12, -3.268, 0.204), (-0.8296, -3.317, 0.03333), (-0.8899, -3.385, 0.182), (-0.9928, -3.211, 0.01606), (-1.053, -3.279, 0.1647), (-0.8884, -3.419, -0.03748), (-0.9487, -3.487, 0.1112), (-1.052, -3.313, -0.05476), (-1.112, -3.381, 0.09393), (-0.8607, -3.424, -0.05377), (-0.9359, -3.509, 0.1318), (-1.064, -3.291, -0.07532), (-1.14, -3.377, 0.1102), (-0.9569, -3.59, -0.1697), (-1.032, -3.676, 0.01588), (-1.161, -3.458, -0.1912), (-1.236, -3.544, -0.005674), (-0.6308, -2.893, 0.3475), (-0.6687, -2.936, 0.4408), (-0.7332, -2.826, 0.3367), (-0.7711, -2.869, 0.43), (-1.246, -2.879, 0.1102), (-1.28, -2.918, 0.1953), (-1.288, -2.952, 0.05942), (-1.322, -2.991, 0.1446), (-0.6354, -2.923, 0.6517), (-0.4883, -2.668, 0.829), (-0.8905, -2.757, 0.6247), (-0.7433, -2.502, 0.802), (-0.6571, -2.948, 0.7054), (-0.51, -2.693, 0.8827), (-0.9122, -2.782, 0.6784), (-0.7651, -2.527, 0.8557), (-0.2538, -3.115, 0.8147), (-0.3661, -3.042, 0.8028), (-0.3086, -2.942, 0.8721), (-0.1963, -3.015, 0.884)], [], [(1, 0, 56, 57), (2, 1, 8, 9), (6, 7, 3, 2), (7, 4, 0, 3), (0, 1, 2, 3), (4, 7, 143, 140), (9, 8, 12, 13), (6, 2, 9, 11), (5, 6, 11, 10), (1, 5, 10, 8), (13, 12, 16, 17), (11, 9, 13, 15), (10, 11, 15, 14), (8, 10, 14, 12), (17, 16, 20, 21), (15, 13, 17, 19), (14, 15, 19, 18), (12, 14, 18, 16), (21, 20, 24, 25), (19, 17, 21, 23), (22, 18, 132, 134), (16, 18, 22, 20), (25, 24, 28, 29), (23, 21, 25, 27), (22, 23, 27, 26), (20, 22, 26, 24), (29, 28, 32, 33), (27, 25, 29, 31), (26, 27, 31, 30), (24, 26, 30, 28), (33, 32, 36, 37), (31, 29, 33, 35), (30, 31, 35, 34), (28, 30, 34, 32), (38, 39, 37, 36), (35, 33, 37, 39), (34, 35, 39, 38), (34, 38, 43, 41), (41, 43, 47, 45), (36, 32, 40, 42), (38, 36, 42, 43), (32, 34, 41, 40), (45, 47, 51, 49), (42, 40, 44, 46), (43, 42, 46, 47), (40, 41, 45, 44), (49, 51, 55, 53), (46, 44, 48, 50), (47, 46, 50, 51), (44, 45, 49, 48), (52, 53, 55, 54), (50, 48, 52, 54), (51, 50, 54, 55), (48, 49, 53, 52), (57, 56, 60, 61), (5, 1, 57, 59), (4, 5, 59, 58), (0, 4, 58, 56), (61, 60, 64, 65), (59, 57, 61, 63), (58, 59, 63, 62), (56, 58, 62, 60), (65, 64, 68, 69), (63, 61, 65, 67), (62, 63, 67, 66), (60, 62, 66, 64), (69, 68, 72, 73), (67, 65, 69, 71), (66, 67, 71, 70), (64, 66, 70, 68), (73, 72, 76, 77), (71, 69, 73, 75), (70, 71, 75, 74), (68, 70, 74, 72), (77, 76, 80, 81), (79, 75, 93, 95), (74, 75, 79, 78), (74, 78, 87, 85), (82, 83, 81, 80), (79, 77, 81, 83), (78, 79, 83, 82), (76, 78, 82, 80), (85, 87, 91, 89), (76, 72, 84, 86), (78, 76, 86, 87), (72, 74, 85, 84), (88, 89, 91, 90), (86, 84, 88, 90), (87, 86, 90, 91), (84, 85, 89, 88), (95, 93, 97, 99), (73, 77, 94, 92), (77, 79, 95, 94), (75, 73, 92, 93), (99, 97, 101, 103), (92, 94, 98, 96), (94, 95, 99, 98), (93, 92, 96, 97), (103, 101, 105, 107), (96, 98, 102, 100), (98, 99, 103, 102), (97, 96, 100, 101), (107, 105, 129, 131), (100, 102, 106, 104), (106, 102, 108, 110), (100, 104, 126, 124), (110, 108, 112, 114), (103, 107, 111, 109), (107, 106, 110, 111), (102, 103, 109, 108), (114, 112, 116, 118), (109, 111, 115, 113), (111, 110, 114, 115), (108, 109, 113, 112), (118, 116, 120, 122), (113, 115, 119, 117), (115, 114, 118, 119), (112, 113, 117, 116), (120, 121, 123, 122), (117, 119, 123, 121), (119, 118, 122, 123), (116, 117, 121, 120), (125, 124, 126, 127), (105, 101, 125, 127), (104, 105, 127, 126), (101, 100, 124, 125), (129, 128, 130, 131), (104, 106, 130, 128), (106, 107, 131, 130), (105, 104, 128, 129), (134, 132, 136, 138), (19, 23, 135, 133), (23, 22, 134, 135), (18, 19, 133, 132), (136, 137, 139, 138), (133, 135, 139, 137), (135, 134, 138, 139), (132, 133, 137, 136), (143, 142, 141, 140), (7, 6, 142, 143), (6, 5, 141, 142), (5, 4, 140, 141)])
me_cube_013.materials.append(mat_material_002)
me_cube_013.use_remesh_preserve_volume = False
me_cube_013.use_remesh_preserve_attributes = False
me_cube_013.use_mirror_vertex_groups = False
me_cube_013.update()
me_cube_012 = bpy.data.meshes.new('Cube.012')
me_cube_012.from_pydata([(-1.601, 0.1909, -0.4522), (-1.601, 0.1122, -0.05547), (1.601, 0.1122, -0.05547), (1.601, 0.1909, -0.4522), (-1.601, -0.1122, -0.1844), (-1.601, -0.1909, 0.2124), (1.601, -0.1909, 0.2124), (1.601, -0.1122, -0.1844), (-1.601, 0.5909, -0.4522), (-1.601, 0.5122, -0.05547), (1.601, 0.5122, -0.05547), (1.601, 0.5909, -0.4522), (-1.601, 0.2878, -0.1844), (-1.601, 0.2091, 0.2124), (1.601, 0.2091, 0.2124), (1.601, 0.2878, -0.1844), (-1.601, 0.9909, -0.4522), (-1.601, 0.9122, -0.05547), (1.601, 0.9122, -0.05547), (1.601, 0.9909, -0.4522), (-1.601, 0.6878, -0.1844), (-1.601, 0.6091, 0.2124), (1.601, 0.6091, 0.2124), (1.601, 0.6878, -0.1844), (-1.601, 1.391, -0.4522), (-1.601, 1.312, -0.05547), (1.601, 1.312, -0.05547), (1.601, 1.391, -0.4522), (-1.601, 1.088, -0.1844), (-1.601, 1.009, 0.2124), (1.601, 1.009, 0.2124), (1.601, 1.088, -0.1844), (-1.427, 1.791, -0.4522), (-1.427, 1.712, -0.05547), (1.427, 1.712, -0.05547), (1.427, 1.791, -0.4522), (-1.427, 1.488, -0.1844), (-1.427, 1.409, 0.2124), (1.427, 1.409, 0.2124), (1.427, 1.488, -0.1844), (-1.292, 2.191, -0.4522), (-1.292, 2.112, -0.05547), (1.292, 2.112, -0.05547), (1.292, 2.191, -0.4522), (-1.292, 1.888, -0.1844), (-1.292, 1.809, 0.2124), (1.292, 1.809, 0.2124), (1.292, 1.888, -0.1844), (-1.1, 2.591, -0.4522), (-1.1, 2.512, -0.05547), (1.1, 2.512, -0.05547), (1.1, 2.591, -0.4522), (-1.1, 2.288, -0.1844), (-1.1, 2.209, 0.2124), (1.1, 2.209, 0.2124), (1.1, 2.288, -0.1844), (-0.7949, 2.991, -0.4522), (-0.7949, 2.912, -0.05547), (0.7949, 2.912, -0.05547), (0.7949, 2.991, -0.4522), (-0.7949, 2.688, -0.1844), (-0.7949, 2.609, 0.2124), (0.7949, 2.609, 0.2124), (0.7949, 2.688, -0.1844), (-0.5733, 3.391, -0.4522), (-0.5733, 3.312, -0.05547), (0.5733, 3.312, -0.05547), (0.5733, 3.391, -0.4522), (-0.5733, 3.088, -0.1844), (-0.5733, 3.009, 0.2124), (0.5733, 3.009, 0.2124), (0.5733, 3.088, -0.1844), (-1.548, -0.2091, -0.4522), (-1.548, -0.2878, -0.05547), (1.548, -0.2878, -0.05547), (1.548, -0.2091, -0.4522), (-1.548, -0.5122, -0.1844), (-1.548, -0.5909, 0.2124), (1.548, -0.5909, 0.2124), (1.548, -0.5122, -0.1844), (-1.494, -0.6091, -0.4522), (-1.494, -0.6878, -0.05547), (1.494, -0.6878, -0.05547), (1.494, -0.6091, -0.4522), (-1.494, -0.9122, -0.1844), (-1.494, -0.9909, 0.2124), (1.494, -0.9909, 0.2124), (1.494, -0.9122, -0.1844), (-1.389, -1.009, -0.4522), (-1.389, -1.088, -0.05547), (1.389, -1.088, -0.05547), (1.389, -1.009, -0.4522), (-1.389, -1.312, -0.1844), (-1.389, -1.391, 0.2124), (1.389, -1.391, 0.2124), (1.389, -1.312, -0.1844), (-1.31, -1.409, -0.4522), (-1.31, -1.488, -0.05547), (1.31, -1.488, -0.05547), (1.31, -1.409, -0.4522), (-1.31, -1.712, -0.1844), (-1.31, -1.791, 0.2124), (1.31, -1.791, 0.2124), (1.31, -1.712, -0.1844), (-1.183, -1.809, -0.4522), (-1.183, -1.888, -0.05547), (1.183, -1.888, -0.05547), (1.183, -1.809, -0.4522), (-1.183, -2.112, -0.1844), (-1.183, -2.191, 0.2124), (1.183, -2.191, 0.2124), (1.183, -2.112, -0.1844), (-1.131, -2.209, -0.4522), (-1.131, -2.288, -0.05547), (1.131, -2.288, -0.05547), (1.131, -2.209, -0.4522), (-1.131, -2.512, -0.1844), (-1.131, -2.591, 0.2124), (1.131, -2.591, 0.2124), (1.131, -2.512, -0.1844)], [], [(4, 5, 1, 0), (5, 6, 2, 1), (6, 7, 3, 2), (7, 4, 0, 3), (0, 1, 2, 3), (7, 6, 5, 4), (12, 13, 9, 8), (13, 14, 10, 9), (14, 15, 11, 10), (15, 12, 8, 11), (8, 9, 10, 11), (15, 14, 13, 12), (20, 21, 17, 16), (21, 22, 18, 17), (22, 23, 19, 18), (23, 20, 16, 19), (16, 17, 18, 19), (23, 22, 21, 20), (28, 29, 25, 24), (29, 30, 26, 25), (30, 31, 27, 26), (31, 28, 24, 27), (24, 25, 26, 27), (31, 30, 29, 28), (36, 37, 33, 32), (37, 38, 34, 33), (38, 39, 35, 34), (39, 36, 32, 35), (32, 33, 34, 35), (39, 38, 37, 36), (44, 45, 41, 40), (45, 46, 42, 41), (46, 47, 43, 42), (47, 44, 40, 43), (40, 41, 42, 43), (47, 46, 45, 44), (52, 53, 49, 48), (53, 54, 50, 49), (54, 55, 51, 50), (55, 52, 48, 51), (48, 49, 50, 51), (55, 54, 53, 52), (60, 61, 57, 56), (61, 62, 58, 57), (62, 63, 59, 58), (63, 60, 56, 59), (56, 57, 58, 59), (63, 62, 61, 60), (68, 69, 65, 64), (69, 70, 66, 65), (70, 71, 67, 66), (71, 68, 64, 67), (64, 65, 66, 67), (71, 70, 69, 68), (76, 77, 73, 72), (77, 78, 74, 73), (78, 79, 75, 74), (79, 76, 72, 75), (72, 73, 74, 75), (79, 78, 77, 76), (84, 85, 81, 80), (85, 86, 82, 81), (86, 87, 83, 82), (87, 84, 80, 83), (80, 81, 82, 83), (87, 86, 85, 84), (92, 93, 89, 88), (93, 94, 90, 89), (94, 95, 91, 90), (95, 92, 88, 91), (88, 89, 90, 91), (95, 94, 93, 92), (100, 101, 97, 96), (101, 102, 98, 97), (102, 103, 99, 98), (103, 100, 96, 99), (96, 97, 98, 99), (103, 102, 101, 100), (108, 109, 105, 104), (109, 110, 106, 105), (110, 111, 107, 106), (111, 108, 104, 107), (104, 105, 106, 107), (111, 110, 109, 108), (116, 117, 113, 112), (117, 118, 114, 113), (118, 119, 115, 114), (119, 116, 112, 115), (112, 113, 114, 115), (119, 118, 117, 116)])
me_cube_012.materials.append(mat_material_001)
me_cube_012.use_remesh_preserve_volume = False
me_cube_012.use_remesh_preserve_attributes = False
me_cube_012.use_mirror_vertex_groups = False
me_cube_012.update()
me_cube_010 = bpy.data.meshes.new('Cube.010')
me_cube_010.from_pydata([(-0.9038, 3.913, 0.2168), (-0.747, 5.039, -0.1044), (0.747, 5.039, -0.1044), (0.9038, 3.913, 0.2168), (-0.9038, 4.117, 0.4853), (-0.747, 5.316, 0.3533), (0.747, 5.316, 0.3533), (0.9038, 4.117, 0.4853), (-0.2054, 5.988, -0.2975), (0.2054, 5.988, -0.2975), (-0.2054, 6.213, 0.07445), (0.2054, 6.213, 0.07445), (-1.328e-09, 5.456, 1.012), (-1.328e-09, 5.179, 0.5543), (-1.328e-09, 4.257, 1.144), (-1.328e-09, 4.053, 0.8756), (-1.328e-09, 6.353, 0.7332), (-1.328e-09, 6.128, 0.3612), (-0.7001, 3.607, 0.2121), (0.7001, 3.607, 0.2121), (-0.7001, 3.765, 0.42), (0.7001, 3.765, 0.42), (-1.128e-09, 3.573, 0.9303), (-1.128e-09, 3.416, 0.7224)], [], [(4, 5, 1, 0), (13, 1, 8, 17), (6, 7, 3, 2), (7, 14, 22, 21), (15, 13, 2, 3), (14, 12, 5, 4), (16, 11, 9, 17), (6, 2, 9, 11), (12, 6, 11, 16), (1, 5, 10, 8), (2, 13, 17, 9), (0, 15, 23, 18), (0, 1, 13, 15), (7, 6, 12, 14), (10, 16, 17, 8), (5, 12, 16, 10), (22, 20, 18, 23), (21, 22, 23, 19), (15, 3, 19, 23), (14, 4, 20, 22), (3, 7, 21, 19), (4, 0, 18, 20)])
me_cube_010.polygons.foreach_set('use_smooth', [True] * 22)
me_cube_010.materials.append(mat_material_003)
me_cube_010.use_remesh_preserve_volume = False
me_cube_010.use_remesh_preserve_attributes = False
me_cube_010.use_mirror_vertex_groups = False
me_cube_010.update()
me_cylinder_005 = bpy.data.meshes.new('Cylinder.005')
me_cylinder_005.from_pydata([(8.157e-09, -7.391, 0.1843), (8.157e-09, -8.334, 0.1843), (0.3867, -7.391, 0.05868), (0.3867, -8.334, 0.05868), (0.6257, -7.391, -0.2703), (0.6257, -8.334, -0.2703), (0.6257, -7.391, -0.6768), (0.6257, -8.334, -0.6768), (0.3867, -7.391, -1.006), (0.3867, -8.334, -1.006), (-4.936e-08, -7.391, -1.131), (-4.936e-08, -8.334, -1.131), (-0.3867, -7.391, -1.006), (-0.3867, -8.334, -1.006), (-0.6257, -7.391, -0.6768), (-0.6257, -8.334, -0.6768), (-0.6257, -7.391, -0.2703), (-0.6257, -8.334, -0.2703), (-0.3867, -7.391, 0.05868), (-0.3867, -8.334, 0.05868), (9.795e-09, -8.631, 0.07348), (0.3215, -8.631, -0.03099), (0.5203, -8.631, -0.3045), (0.5203, -8.631, -0.6426), (0.3215, -8.631, -0.9161), (-3.803e-08, -8.631, -1.021), (-0.3215, -8.631, -0.9161), (-0.5203, -8.631, -0.6426), (-0.5203, -8.631, -0.3045), (-0.3215, -8.631, -0.03099), (2.485e-07, -5.438, -0.1537), (0.188, -5.438, -0.2148), (0.3042, -5.438, -0.3747), (0.3042, -5.438, -0.5724), (0.188, -5.438, -0.7323), (2.205e-07, -5.438, -0.7934), (-0.188, -5.438, -0.7323), (-0.3042, -5.438, -0.5724), (-0.3042, -5.438, -0.3747), (-0.188, -5.438, -0.2148)], [], [(0, 1, 3, 2), (2, 3, 5, 4), (4, 5, 7, 6), (6, 7, 9, 8), (8, 9, 11, 10), (10, 11, 13, 12), (12, 13, 15, 14), (14, 15, 17, 16), (1, 19, 29, 20), (18, 19, 1, 0), (16, 17, 19, 18), (18, 0, 30, 39), (21, 20, 29, 28, 27, 26, 25, 24, 23, 22), (19, 17, 28, 29), (17, 15, 27, 28), (15, 13, 26, 27), (13, 11, 25, 26), (11, 9, 24, 25), (9, 7, 23, 24), (7, 5, 22, 23), (5, 3, 21, 22), (3, 1, 20, 21), (30, 31, 32, 33, 34, 35, 36, 37, 38, 39), (16, 18, 39, 38), (14, 16, 38, 37), (12, 14, 37, 36), (10, 12, 36, 35), (8, 10, 35, 34), (6, 8, 34, 33), (4, 6, 33, 32), (2, 4, 32, 31), (0, 2, 31, 30)])
me_cylinder_005.materials.append(mat_material_003)
me_cylinder_005.use_remesh_preserve_volume = False
me_cylinder_005.use_remesh_preserve_attributes = False
me_cylinder_005.use_mirror_vertex_groups = False
me_cylinder_005.update()
me_cube_011 = bpy.data.meshes.new('Cube.011')
me_cube_011.from_pydata([(-0.3336, 1.216, -0.3336), (-0.3336, 1.884, -0.3336), (0.3336, 1.884, -0.3336), (0.3336, 1.216, -0.3336), (-0.3336, 1.216, 0.3336), (-0.3336, 1.884, 0.3336), (0.3336, 1.884, 0.3336), (0.3336, 1.216, 0.3336), (-1.227, 2.145, -0.5132), (-1.045, 2.434, -0.5132), (-1.227, 2.145, -0.1796), (-1.045, 2.434, -0.1796), (1.045, 2.434, -0.5132), (1.227, 2.145, -0.5132), (1.045, 2.434, -0.1796), (1.227, 2.145, -0.1796), (0.0, 1.884, 0.5842), (0.0, 1.884, -0.5842), (0.0, 1.216, 0.5842), (0.0, 1.216, -0.5842)], [], [(1, 0, 8, 9), (16, 6, 2, 17), (3, 2, 12, 13), (18, 4, 0, 19), (19, 17, 2, 3), (18, 16, 5, 4), (10, 11, 9, 8), (5, 1, 9, 11), (4, 5, 11, 10), (0, 4, 10, 8), (14, 15, 13, 12), (7, 3, 13, 15), (6, 7, 15, 14), (2, 6, 14, 12), (5, 16, 17, 1), (7, 18, 19, 3), (0, 1, 17, 19), (7, 6, 16, 18)])
me_cube_011.polygons.foreach_set('use_smooth', [True] * 18)
me_cube_011.materials.append(mat_material)
me_cube_011.use_remesh_preserve_volume = False
me_cube_011.use_remesh_preserve_attributes = False
me_cube_011.use_mirror_vertex_groups = False
me_cube_011.update()
me_cube_001 = bpy.data.meshes.new('Cube.001')
me_cube_001.from_pydata([(-0.1272, 0.08627, -1.0), (-0.1272, 1.0, -1.0), (0.1272, 1.0, -1.0), (0.1272, 0.08627, -1.0), (-0.1272, 0.08627, 1.0), (-0.1272, 1.0, 1.0), (0.1272, 1.0, 1.0), (0.1272, 0.08627, 1.0), (-1.823, -1.0, -0.117), (-1.501, 1.0, -0.117), (-1.823, -1.0, 0.117), (-1.501, 1.0, 0.117), (1.501, 1.0, -0.117), (1.823, -1.0, -0.117), (1.501, 1.0, 0.117), (1.823, -1.0, 0.117), (-0.009332, 4.783, -0.07336), (0.009332, 4.783, -0.07336), (-0.009332, 4.783, 0.07336), (0.009332, 4.783, 0.07336), (-0.1101, 4.783, -0.008581), (-0.1101, 4.783, 0.008581), (0.1101, 4.783, -0.008581), (0.1101, 4.783, 0.008581), (-0.7171, -1.649, -0.6362), (-0.7171, -1.649, 0.6362), (-1.952, -1.649, -0.1253), (-1.952, -1.649, 0.1253), (0.7171, -1.649, -0.6362), (0.7171, -1.649, 0.6362), (1.952, -1.649, -0.1253), (1.952, -1.649, 0.1253), (-0.2382, -2.509, -0.2113), (-0.2382, -2.509, 0.2113), (-1.875, -2.509, -0.1203), (-1.875, -2.509, 0.1203), (0.2382, -2.509, -0.2113), (0.2382, -2.509, 0.2113), (1.875, -2.509, -0.1203), (1.875, -2.509, 0.1203), (-0.05126, -3.418, -0.3304), (-0.05126, -3.418, 0.3304), (-1.405, -3.418, -0.1933), (-1.405, -3.418, 0.1933), (0.05126, -3.418, -0.3304), (0.05126, -3.418, 0.3304), (1.405, -3.418, -0.1933), (1.405, -3.418, 0.1933), (0.3263, -3.918, -1.12), (0.3263, -3.918, 1.12), (-0.9523, -3.918, -0.131), (-0.9523, -3.918, 0.131), (-0.3263, -3.918, -1.12), (-0.3263, -3.918, 1.12), (0.9523, -3.918, -0.131), (0.9523, -3.918, 0.131), (-0.3078, -4.18, -0.1498), (-0.3078, -4.18, 0.1498), (-0.412, -4.18, -0.01752), (-0.412, -4.18, 0.01752), (0.3078, -4.18, -0.1498), (0.3078, -4.18, 0.1498), (0.412, -4.18, -0.01752), (0.412, -4.18, 0.01752)], [], [(1, 0, 8, 9), (14, 12, 22, 23), (3, 2, 12, 13), (7, 4, 0, 3), (0, 1, 2, 3), (7, 6, 5, 4), (10, 11, 9, 8), (12, 2, 17, 22), (4, 5, 11, 10), (4, 10, 27, 25), (14, 15, 13, 12), (15, 7, 29, 31), (6, 7, 15, 14), (6, 14, 23, 19), (18, 19, 17, 16), (18, 16, 20, 21), (17, 19, 23, 22), (11, 5, 18, 21), (1, 9, 20, 16), (9, 11, 21, 20), (2, 1, 16, 17), (5, 6, 19, 18), (28, 30, 38, 36), (8, 0, 24, 26), (10, 8, 26, 27), (0, 4, 25, 24), (31, 29, 37, 39), (3, 13, 30, 28), (13, 15, 31, 30), (7, 3, 28, 29), (36, 38, 46, 44), (39, 37, 45, 47), (30, 31, 39, 38), (29, 28, 36, 37), (25, 27, 35, 33), (26, 24, 32, 34), (27, 26, 34, 35), (24, 25, 33, 32), (44, 46, 54, 52), (47, 45, 53, 55), (38, 39, 47, 46), (37, 36, 44, 45), (33, 35, 43, 41), (34, 32, 40, 42), (35, 34, 42, 43), (32, 33, 41, 40), (52, 54, 62, 60), (55, 53, 61, 63), (46, 47, 55, 54), (45, 44, 52, 53), (41, 43, 51, 49), (42, 40, 48, 50), (43, 42, 50, 51), (40, 41, 49, 48), (56, 57, 59, 58), (61, 60, 62, 63), (54, 55, 63, 62), (53, 52, 60, 61), (49, 51, 59, 57), (50, 48, 56, 58), (51, 50, 58, 59), (48, 49, 57, 56)])
me_cube_001.polygons.foreach_set('use_smooth', [True] * 62)
me_cube_001.materials.append(mat_material_004)
me_cube_001.use_remesh_preserve_volume = False
me_cube_001.use_remesh_preserve_attributes = False
me_cube_001.use_mirror_vertex_groups = False
me_cube_001.update()

# ---- objects
ob_point_002 = bpy.data.objects.new('Point.002', light_point_000)
ob_cube_004 = bpy.data.objects.new('Cube.004', me_cube_019)
ob_cube_003 = bpy.data.objects.new('Cube.003', me_cube_018)
ob_cube_002 = bpy.data.objects.new('Cube.002', me_cube_017)
ob_cube_001 = bpy.data.objects.new('Cube.001', me_cube_016)
ob_cube_015 = bpy.data.objects.new('Cube.015', me_cube_015)
ob_cube_014 = bpy.data.objects.new('Cube.014', me_cube_014)
ob_cylinder_006 = bpy.data.objects.new('Cylinder.006', me_cylinder_006)
ob_cube_013 = bpy.data.objects.new('Cube.013', me_cube_013)
ob_cube_012 = bpy.data.objects.new('Cube.012', me_cube_012)
ob_cube_011 = bpy.data.objects.new('Cube.011', me_cube_010)
ob_cylinder_005 = bpy.data.objects.new('Cylinder.005', me_cylinder_005)
ob_point_003 = bpy.data.objects.new('Point.003', light_point_004)
ob_point_001 = bpy.data.objects.new('Point.001', light_point_002)
ob_point = bpy.data.objects.new('Point', light_point_001)
ob_cube_010 = bpy.data.objects.new('Cube.010', me_cube_011)
ob_sun = bpy.data.objects.new('Sun', light_sun)
ob_cube = bpy.data.objects.new('Cube', me_cube_001)
ob_camera = bpy.data.objects.new('Camera', cam_camera)

# ---- transforms, parenting, visibility, modifiers, constraints
ob_point_002.location = (-11.74, 4.086, 9.963)
ob_point_002.lineart.crease_threshold = 0.0
ob_cube_004.location = (0.0, 3.697, 0.0)
ob_cube_004.lineart.crease_threshold = 0.0
_m = ob_cube_004.modifiers.new('Subsurf', 'SUBSURF')
_m.uv_smooth = 'PRESERVE_CORNERS'
_m.levels = 3
_m.render_levels = 3
_m.show_only_control_edges = False
_m = ob_cube_004.modifiers.new('Mirror', 'MIRROR')
ob_cube_003.location = (0.0, 3.697, 0.0)
ob_cube_003.lineart.crease_threshold = 0.0
_m = ob_cube_003.modifiers.new('Subsurf', 'SUBSURF')
_m.uv_smooth = 'PRESERVE_CORNERS'
_m.levels = 3
_m.render_levels = 3
_m.show_only_control_edges = False
_m = ob_cube_003.modifiers.new('Mirror', 'MIRROR')
ob_cube_002.location = (0.0, 3.3, 0.0)
ob_cube_002.lineart.crease_threshold = 0.0
_m = ob_cube_002.modifiers.new('Subsurf', 'SUBSURF')
_m.uv_smooth = 'PRESERVE_CORNERS'
_m.levels = 3
_m.render_levels = 3
_m.show_only_control_edges = False
_m = ob_cube_002.modifiers.new('Mirror', 'MIRROR')
ob_cube_001.location = (0.0, 4.3, 0.0)
ob_cube_001.lineart.crease_threshold = 0.0
_m = ob_cube_001.modifiers.new('Subsurf', 'SUBSURF')
_m.uv_smooth = 'PRESERVE_CORNERS'
_m.levels = 3
_m.render_levels = 3
_m.show_only_control_edges = False
_m = ob_cube_001.modifiers.new('Mirror', 'MIRROR')
ob_cube_015.location = (0.0, 4.3, 0.0)
ob_cube_015.lineart.crease_threshold = 0.0
_m = ob_cube_015.modifiers.new('Subsurf', 'SUBSURF')
_m.uv_smooth = 'PRESERVE_CORNERS'
_m.levels = 3
_m.render_levels = 3
_m.show_only_control_edges = False
_m = ob_cube_015.modifiers.new('Mirror', 'MIRROR')
ob_cube_014.location = (0.0, 0.3642, 0.0)
ob_cube_014.rotation_euler = (0.0, -0.0, -3.142)
ob_cube_014.lineart.crease_threshold = 0.0
_m = ob_cube_014.modifiers.new('Bevel', 'BEVEL')
_m.width = 0.05
_m.width_pct = 0.05
_m.limit_method = 'NONE'
_m.spread = 0.0
_m = ob_cube_014.modifiers.new('Mirror', 'MIRROR')
ob_cylinder_006.location = (0.0, 6.0, 0.0)
ob_cylinder_006.lineart.crease_threshold = 0.0
_m = ob_cylinder_006.modifiers.new('Mirror', 'MIRROR')
_m = ob_cylinder_006.modifiers.new('Subsurf', 'SUBSURF')
_m.uv_smooth = 'PRESERVE_CORNERS'
_m.levels = 3
_m.render_levels = 3
_m.show_only_control_edges = False
ob_cube_013.location = (0.0, 4.181, 0.0)
ob_cube_013.lineart.crease_threshold = 0.0
_m = ob_cube_013.modifiers.new('Bevel', 'BEVEL')
_m.width = 0.05
_m.width_pct = 0.05
_m.limit_method = 'NONE'
_m.spread = 0.0
_m = ob_cube_013.modifiers.new('Mirror', 'MIRROR')
ob_cube_012.location = (5.196e-08, 1.436, 0.2423)
ob_cube_012.rotation_euler = (0.1483, 3.281e-17, 2.437e-18)
ob_cube_012.scale = (0.6258, 0.6258, 0.6258)
ob_cube_012.lineart.crease_threshold = 0.0
_m = ob_cube_012.modifiers.new('Bevel', 'BEVEL')
_m.width = 0.02
_m.width_pct = 0.02
_m.limit_method = 'NONE'
_m.spread = 0.0
ob_cube_011.location = (0.0, -1.819, 0.0)
ob_cube_011.lineart.crease_threshold = 0.0
_m = ob_cube_011.modifiers.new('Subsurf', 'SUBSURF')
_m.uv_smooth = 'PRESERVE_CORNERS'
_m.levels = 3
_m.render_levels = 3
_m.show_only_control_edges = False
ob_cylinder_005.location = (0.0, 6.825, -0.3399)
ob_cylinder_005.lineart.crease_threshold = 0.0
_m = ob_cylinder_005.modifiers.new('Bevel', 'BEVEL')
_m.limit_method = 'NONE'
_m.spread = 0.0
ob_point_003.location = (4.169, 13.07, 1.406)
ob_point_003.lineart.crease_threshold = 0.0
ob_point_001.location = (-2.294, -8.829, 0.0)
ob_point_001.lineart.crease_threshold = 0.0
ob_point.location = (2.22, -9.175, 0.0)
ob_point.lineart.crease_threshold = 0.0
ob_cube_010.location = (0.0, 0.1807, 0.5772)
ob_cube_010.lineart.crease_threshold = 0.0
_m = ob_cube_010.modifiers.new('Subsurf', 'SUBSURF')
_m.uv_smooth = 'PRESERVE_CORNERS'
_m.levels = 3
_m.render_levels = 3
_m.show_only_control_edges = False
ob_sun.location = (15.0, 13.0, 18.0)
ob_sun.rotation_euler = (2.079e-08, 1.134, 0.8727)
ob_sun.lineart.crease_threshold = 0.0
ob_cube.location = (0.0, 3.3, 0.0)
ob_cube.lineart.crease_threshold = 0.0
_m = ob_cube.modifiers.new('Subsurf', 'SUBSURF')
_m.uv_smooth = 'PRESERVE_CORNERS'
_m.levels = 3
_m.render_levels = 3
_m.show_only_control_edges = False
ob_camera.location = (0.0, 0.0, 30.0)
ob_camera.lock_rotations_4d = False
ob_camera.empty_display_type = 'ARROWS'
ob_camera.color = (0.0, 0.0, 0.0, 0.0)
ob_camera.hide_viewport = True
ob_camera.display_type = 'WIRE'
ob_camera.lineart.crease_threshold = 0.0

# ---- collection membership
col_collection_1.objects.link(ob_point_002)
col_collection_1.objects.link(ob_cube_004)
col_collection_1.objects.link(ob_cube_003)
col_collection_1.objects.link(ob_cube_002)
col_collection_1.objects.link(ob_cube_001)
col_collection_1.objects.link(ob_cube_015)
col_collection_1.objects.link(ob_cube_014)
col_collection_1.objects.link(ob_cylinder_006)
col_collection_1.objects.link(ob_cube_013)
col_collection_1.objects.link(ob_cube_012)
col_collection_1.objects.link(ob_cube_011)
col_collection_1.objects.link(ob_cylinder_005)
col_collection_1.objects.link(ob_point_003)
col_collection_1.objects.link(ob_point_001)
col_collection_1.objects.link(ob_point)
col_collection_1.objects.link(ob_cube_010)
col_collection_1.objects.link(ob_sun)
col_collection_1.objects.link(ob_cube)
col_collection_1.objects.link(ob_camera)

# ---- scene / render settings (as saved in the file)
scene.camera = ob_camera
scene.frame_start = 1; scene.frame_end = 250; scene.frame_set(1)
scene.render.engine = 'BLENDER_EEVEE_NEXT'
scene.render.image_settings.compression = 90
scene.render.resolution_x = 800
scene.render.resolution_y = 800
scene.render.dither_intensity = 0.0
scene.render.film_transparent = True
scene.cycles.use_denoising = False
scene.cycles.samples = 10
scene.cycles.sampling_pattern = 'TABULATED_SOBOL'
scene.cycles.light_sampling_threshold = 0.0
scene.cycles.use_adaptive_sampling = False
scene.cycles.use_light_tree = False
scene.cycles.blur_glossy = 0.0
scene.cycles.volume_bounces = 1
scene.cycles.pixel_filter_type = 'GAUSSIAN'
scene.cycles.sample_clamp_indirect = 0.0
scene.view_settings.view_transform = 'Standard'
bpy.context.view_layer.update()
